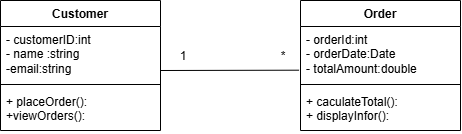

The diagram above was exported from draw.io. Its source (the exported page's mxGraphModel, read from the mxfile embedded in the PNG):
<mxGraphModel dx="676" dy="434" grid="1" gridSize="10" guides="1" tooltips="1" connect="1" arrows="1" fold="1" page="1" pageScale="1" pageWidth="827" pageHeight="1169" math="0" shadow="0">
  <root>
    <mxCell id="0" />
    <mxCell id="1" parent="0" />
    <mxCell id="lP-Vekl23gOMYTomDQz_-1" value="Customer" style="swimlane;fontStyle=1;align=center;verticalAlign=top;childLayout=stackLayout;horizontal=1;startSize=26;horizontalStack=0;resizeParent=1;resizeParentMax=0;resizeLast=0;collapsible=1;marginBottom=0;whiteSpace=wrap;html=1;" vertex="1" parent="1">
      <mxGeometry x="210" y="110" width="160" height="130" as="geometry" />
    </mxCell>
    <mxCell id="lP-Vekl23gOMYTomDQz_-2" value="- customerID:int&lt;div&gt;- name :string&lt;/div&gt;&lt;div&gt;-email:string&lt;/div&gt;" style="text;strokeColor=none;fillColor=none;align=left;verticalAlign=top;spacingLeft=4;spacingRight=4;overflow=hidden;rotatable=0;points=[[0,0.5],[1,0.5]];portConstraint=eastwest;whiteSpace=wrap;html=1;" vertex="1" parent="lP-Vekl23gOMYTomDQz_-1">
      <mxGeometry y="26" width="160" height="54" as="geometry" />
    </mxCell>
    <mxCell id="lP-Vekl23gOMYTomDQz_-3" value="" style="line;strokeWidth=1;fillColor=none;align=left;verticalAlign=middle;spacingTop=-1;spacingLeft=3;spacingRight=3;rotatable=0;labelPosition=right;points=[];portConstraint=eastwest;strokeColor=inherit;" vertex="1" parent="lP-Vekl23gOMYTomDQz_-1">
      <mxGeometry y="80" width="160" height="8" as="geometry" />
    </mxCell>
    <mxCell id="lP-Vekl23gOMYTomDQz_-4" value="+ placeOrder():&lt;div&gt;+viewOrders():&lt;/div&gt;" style="text;strokeColor=none;fillColor=none;align=left;verticalAlign=top;spacingLeft=4;spacingRight=4;overflow=hidden;rotatable=0;points=[[0,0.5],[1,0.5]];portConstraint=eastwest;whiteSpace=wrap;html=1;" vertex="1" parent="lP-Vekl23gOMYTomDQz_-1">
      <mxGeometry y="88" width="160" height="42" as="geometry" />
    </mxCell>
    <mxCell id="lP-Vekl23gOMYTomDQz_-5" value="Order" style="swimlane;fontStyle=1;align=center;verticalAlign=top;childLayout=stackLayout;horizontal=1;startSize=26;horizontalStack=0;resizeParent=1;resizeParentMax=0;resizeLast=0;collapsible=1;marginBottom=0;whiteSpace=wrap;html=1;" vertex="1" parent="1">
      <mxGeometry x="510" y="110" width="160" height="130" as="geometry" />
    </mxCell>
    <mxCell id="lP-Vekl23gOMYTomDQz_-6" value="- orderId:int&lt;div&gt;- orderDate:Date&lt;/div&gt;&lt;div&gt;- totalAmount:double&lt;/div&gt;" style="text;strokeColor=none;fillColor=none;align=left;verticalAlign=top;spacingLeft=4;spacingRight=4;overflow=hidden;rotatable=0;points=[[0,0.5],[1,0.5]];portConstraint=eastwest;whiteSpace=wrap;html=1;" vertex="1" parent="lP-Vekl23gOMYTomDQz_-5">
      <mxGeometry y="26" width="160" height="54" as="geometry" />
    </mxCell>
    <mxCell id="lP-Vekl23gOMYTomDQz_-7" value="" style="line;strokeWidth=1;fillColor=none;align=left;verticalAlign=middle;spacingTop=-1;spacingLeft=3;spacingRight=3;rotatable=0;labelPosition=right;points=[];portConstraint=eastwest;strokeColor=inherit;" vertex="1" parent="lP-Vekl23gOMYTomDQz_-5">
      <mxGeometry y="80" width="160" height="8" as="geometry" />
    </mxCell>
    <mxCell id="lP-Vekl23gOMYTomDQz_-8" value="+ caculateTotal():&lt;div&gt;+ displayInfor():&lt;/div&gt;" style="text;strokeColor=none;fillColor=none;align=left;verticalAlign=top;spacingLeft=4;spacingRight=4;overflow=hidden;rotatable=0;points=[[0,0.5],[1,0.5]];portConstraint=eastwest;whiteSpace=wrap;html=1;" vertex="1" parent="lP-Vekl23gOMYTomDQz_-5">
      <mxGeometry y="88" width="160" height="42" as="geometry" />
    </mxCell>
    <mxCell id="lP-Vekl23gOMYTomDQz_-9" value="" style="endArrow=none;html=1;rounded=0;entryX=-0.009;entryY=0.809;entryDx=0;entryDy=0;entryPerimeter=0;" edge="1" parent="1" target="lP-Vekl23gOMYTomDQz_-6">
      <mxGeometry width="50" height="50" relative="1" as="geometry">
        <mxPoint x="370" y="180" as="sourcePoint" />
        <mxPoint x="420" y="130" as="targetPoint" />
      </mxGeometry>
    </mxCell>
    <mxCell id="7BnYrpjD26yH4LJthm5w-7" value="1" style="text;html=1;whiteSpace=wrap;strokeColor=none;fillColor=none;align=center;verticalAlign=middle;rounded=0;" vertex="1" parent="1">
      <mxGeometry x="380" y="160" width="26" height="12" as="geometry" />
    </mxCell>
    <mxCell id="7BnYrpjD26yH4LJthm5w-8" value="*" style="text;html=1;whiteSpace=wrap;strokeColor=none;fillColor=none;align=center;verticalAlign=middle;rounded=0;" vertex="1" parent="1">
      <mxGeometry x="480" y="160" width="26" height="12" as="geometry" />
    </mxCell>
  </root>
</mxGraphModel>